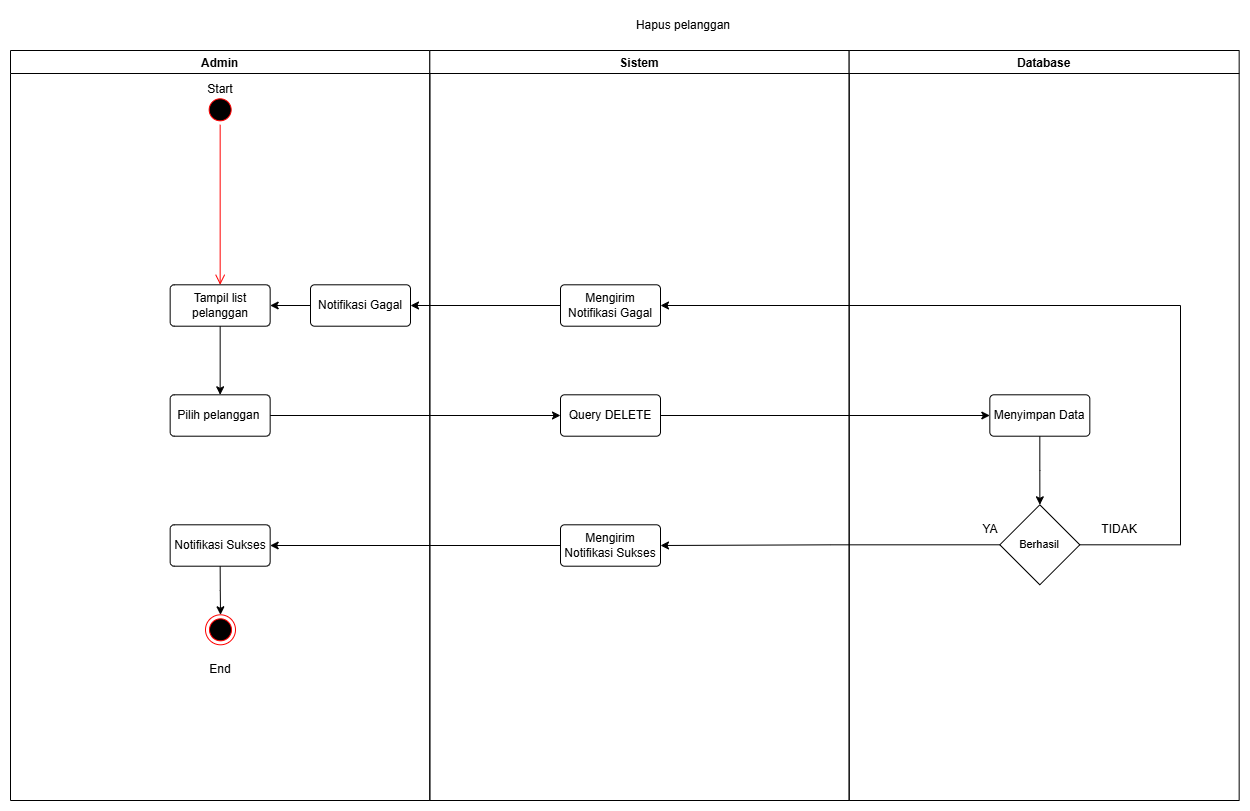

The diagram above was exported from draw.io. Its source (the exported page's mxGraphModel, read from the mxfile embedded in the PNG):
<mxGraphModel dx="3970" dy="1171" grid="1" gridSize="10" guides="1" tooltips="1" connect="1" arrows="1" fold="1" page="1" pageScale="1" pageWidth="827" pageHeight="1169" math="0" shadow="0">
  <root>
    <mxCell id="0" />
    <mxCell id="1" parent="0" />
    <mxCell id="2" connectable="0" parent="1" style="group" value="" vertex="1">
      <mxGeometry height="750" width="838.6599999999999" x="2680" y="3380" as="geometry" />
    </mxCell>
    <mxCell id="3" connectable="0" parent="2" style="group" value="" vertex="1">
      <mxGeometry height="750" width="838.6599999999999" as="geometry" />
    </mxCell>
    <mxCell id="4" connectable="0" parent="3" style="group" value="" vertex="1">
      <mxGeometry height="750" width="838.6599999999999" as="geometry" />
    </mxCell>
    <mxCell id="5" parent="4" style="swimlane;startSize=23;" value="Admin" vertex="1">
      <mxGeometry height="750" width="419.33" as="geometry" />
    </mxCell>
    <mxCell id="6" parent="5" style="rounded=1;arcSize=10;whiteSpace=wrap;html=1;align=center;" value="Pilih pelanggan&amp;nbsp;" vertex="1">
      <mxGeometry height="41.40350877192983" width="100" x="159.66" y="344.29999999999995" as="geometry" />
    </mxCell>
    <mxCell id="7" edge="1" parent="5" source="8" style="edgeStyle=orthogonalEdgeStyle;rounded=0;orthogonalLoop=1;jettySize=auto;html=1;exitX=0.5;exitY=1;exitDx=0;exitDy=0;entryX=0.5;entryY=0;entryDx=0;entryDy=0;" target="6">
      <mxGeometry relative="1" as="geometry" />
    </mxCell>
    <mxCell id="8" parent="5" style="rounded=1;arcSize=10;whiteSpace=wrap;html=1;align=center;" value="Tampil list pelanggan" vertex="1">
      <mxGeometry height="41.40350877192983" width="100" x="159.66" y="234.29999999999995" as="geometry" />
    </mxCell>
    <mxCell id="9" parent="5" style="ellipse;html=1;shape=startState;fillColor=#000000;strokeColor=#ff0000;" value="" vertex="1">
      <mxGeometry height="30" width="30" x="194.66" y="44.299999999999955" as="geometry" />
    </mxCell>
    <mxCell id="10" edge="1" parent="5" source="11" style="edgeStyle=orthogonalEdgeStyle;rounded=0;orthogonalLoop=1;jettySize=auto;html=1;exitX=0.5;exitY=1;exitDx=0;exitDy=0;entryX=0.5;entryY=0;entryDx=0;entryDy=0;" target="13">
      <mxGeometry relative="1" as="geometry" />
    </mxCell>
    <mxCell id="11" parent="5" style="rounded=1;arcSize=10;whiteSpace=wrap;html=1;align=center;" value="Notifikasi Sukses" vertex="1">
      <mxGeometry height="41.40350877192983" width="100" x="159.66000000000003" y="474.29999999999995" as="geometry" />
    </mxCell>
    <mxCell id="12" edge="1" parent="5" source="9" style="edgeStyle=orthogonalEdgeStyle;html=1;verticalAlign=bottom;endArrow=open;endSize=8;strokeColor=#ff0000;rounded=0;" target="8" value="">
      <mxGeometry relative="1" as="geometry">
        <mxPoint x="210" y="134.29999999999995" as="targetPoint" />
      </mxGeometry>
    </mxCell>
    <mxCell id="13" parent="5" style="ellipse;html=1;shape=endState;fillColor=#000000;strokeColor=#ff0000;" value="" vertex="1">
      <mxGeometry height="30" width="30" x="195" y="564.3" as="geometry" />
    </mxCell>
    <mxCell id="14" parent="5" style="text;html=1;whiteSpace=wrap;strokeColor=none;fillColor=none;align=center;verticalAlign=middle;rounded=0;" value="End" vertex="1">
      <mxGeometry height="30" width="60" x="180" y="604.3" as="geometry" />
    </mxCell>
    <mxCell id="15" parent="5" style="text;html=1;whiteSpace=wrap;strokeColor=none;fillColor=none;align=center;verticalAlign=middle;rounded=0;" value="Start" vertex="1">
      <mxGeometry height="30" width="60" x="179.66000000000008" y="24.299999999999955" as="geometry" />
    </mxCell>
    <mxCell id="16" edge="1" parent="5" source="17" style="edgeStyle=orthogonalEdgeStyle;rounded=0;orthogonalLoop=1;jettySize=auto;html=1;exitX=0;exitY=0.5;exitDx=0;exitDy=0;entryX=1;entryY=0.5;entryDx=0;entryDy=0;" target="8">
      <mxGeometry relative="1" as="geometry" />
    </mxCell>
    <mxCell id="17" parent="5" style="rounded=1;arcSize=10;whiteSpace=wrap;html=1;align=center;" value="Notifikasi Gagal" vertex="1">
      <mxGeometry height="41.40350877192983" width="100" x="300" y="234.3" as="geometry" />
    </mxCell>
    <mxCell id="18" parent="4" style="swimlane;" value="Sistem" vertex="1">
      <mxGeometry height="750" width="419.33" x="419.3299999999999" as="geometry" />
    </mxCell>
    <mxCell id="19" parent="18" style="rounded=1;arcSize=10;whiteSpace=wrap;html=1;align=center;" value="Query DELETE" vertex="1">
      <mxGeometry height="41.40350877192983" width="100" x="130.67000000000007" y="344.29999999999995" as="geometry" />
    </mxCell>
    <mxCell id="20" parent="18" style="rounded=1;arcSize=10;whiteSpace=wrap;html=1;align=center;" value="Mengirim Notifikasi Sukses" vertex="1">
      <mxGeometry height="41.40350877192983" width="100" x="130.67000000000007" y="474.29999999999995" as="geometry" />
    </mxCell>
    <mxCell id="21" parent="18" style="rounded=1;arcSize=10;whiteSpace=wrap;html=1;align=center;" value="Mengirim Notifikasi Gagal" vertex="1">
      <mxGeometry height="41.40350877192983" width="100" x="130.67000000000007" y="234.3" as="geometry" />
    </mxCell>
    <mxCell id="22" edge="1" parent="4" source="20" style="edgeStyle=orthogonalEdgeStyle;rounded=0;orthogonalLoop=1;jettySize=auto;html=1;exitX=0;exitY=0.5;exitDx=0;exitDy=0;" target="11">
      <mxGeometry relative="1" as="geometry" />
    </mxCell>
    <mxCell id="23" edge="1" parent="4" source="6" style="edgeStyle=orthogonalEdgeStyle;rounded=0;orthogonalLoop=1;jettySize=auto;html=1;exitX=1;exitY=0.5;exitDx=0;exitDy=0;entryX=0;entryY=0.5;entryDx=0;entryDy=0;" target="19">
      <mxGeometry relative="1" as="geometry" />
    </mxCell>
    <mxCell id="24" edge="1" parent="4" source="21" style="edgeStyle=orthogonalEdgeStyle;rounded=0;orthogonalLoop=1;jettySize=auto;html=1;exitX=0;exitY=0.5;exitDx=0;exitDy=0;entryX=1;entryY=0.5;entryDx=0;entryDy=0;" target="17">
      <mxGeometry relative="1" as="geometry" />
    </mxCell>
    <mxCell id="25" parent="1" style="swimlane;container=0;" value="Database" vertex="1">
      <mxGeometry height="750" width="390" x="3518.66" y="3380" as="geometry" />
    </mxCell>
    <mxCell id="26" edge="1" parent="25" source="27" style="edgeStyle=orthogonalEdgeStyle;rounded=0;orthogonalLoop=1;jettySize=auto;html=1;exitX=0.5;exitY=1;exitDx=0;exitDy=0;">
      <mxGeometry relative="1" as="geometry">
        <mxPoint x="190.70363636363618" y="454.3000000000002" as="targetPoint" />
      </mxGeometry>
    </mxCell>
    <mxCell id="27" parent="25" style="rounded=1;arcSize=10;whiteSpace=wrap;html=1;align=center;" value="Menyimpan Data" vertex="1">
      <mxGeometry height="41.40350877192983" width="100" x="140.67000000000007" y="344.29999999999995" as="geometry" />
    </mxCell>
    <mxCell id="28" parent="25" style="rhombus;whiteSpace=wrap;html=1;fontFamily=Helvetica;fontSize=11;fontColor=default;labelBackgroundColor=default;" value="Berhasil" vertex="1">
      <mxGeometry height="80" width="80" x="150.67000000000007" y="454.30000000000007" as="geometry" />
    </mxCell>
    <mxCell id="29" parent="25" style="text;html=1;whiteSpace=wrap;strokeColor=none;fillColor=none;align=center;verticalAlign=middle;rounded=0;" value="TIDAK" vertex="1">
      <mxGeometry height="30" width="60" x="240.67000000000013" y="464.29999999999995" as="geometry" />
    </mxCell>
    <mxCell id="30" parent="25" style="text;html=1;whiteSpace=wrap;strokeColor=none;fillColor=none;align=center;verticalAlign=middle;rounded=0;" value="YA" vertex="1">
      <mxGeometry height="30" width="60" x="111.34000000000015" y="464.29999999999995" as="geometry" />
    </mxCell>
    <mxCell id="31" edge="1" parent="1" source="19" style="edgeStyle=orthogonalEdgeStyle;rounded=0;orthogonalLoop=1;jettySize=auto;html=1;exitX=1;exitY=0.5;exitDx=0;exitDy=0;entryX=0;entryY=0.5;entryDx=0;entryDy=0;" target="27">
      <mxGeometry relative="1" as="geometry" />
    </mxCell>
    <mxCell id="32" edge="1" parent="1" source="28" style="edgeStyle=orthogonalEdgeStyle;rounded=0;orthogonalLoop=1;jettySize=auto;html=1;exitX=0;exitY=0.5;exitDx=0;exitDy=0;" target="20">
      <mxGeometry relative="1" as="geometry" />
    </mxCell>
    <mxCell id="33" parent="1" style="text;html=1;whiteSpace=wrap;strokeColor=none;fillColor=none;align=center;verticalAlign=middle;rounded=0;" value="Hapus pelanggan" vertex="1">
      <mxGeometry height="30" width="160" x="3273" y="3340" as="geometry" />
    </mxCell>
    <mxCell id="34" edge="1" parent="1" source="28" style="edgeStyle=orthogonalEdgeStyle;rounded=0;orthogonalLoop=1;jettySize=auto;html=1;exitX=1;exitY=0.5;exitDx=0;exitDy=0;entryX=1;entryY=0.5;entryDx=0;entryDy=0;" target="21">
      <mxGeometry relative="1" as="geometry">
        <Array as="points">
          <mxPoint x="3850" y="3874" />
          <mxPoint x="3850" y="3635" />
        </Array>
      </mxGeometry>
    </mxCell>
  </root>
</mxGraphModel>